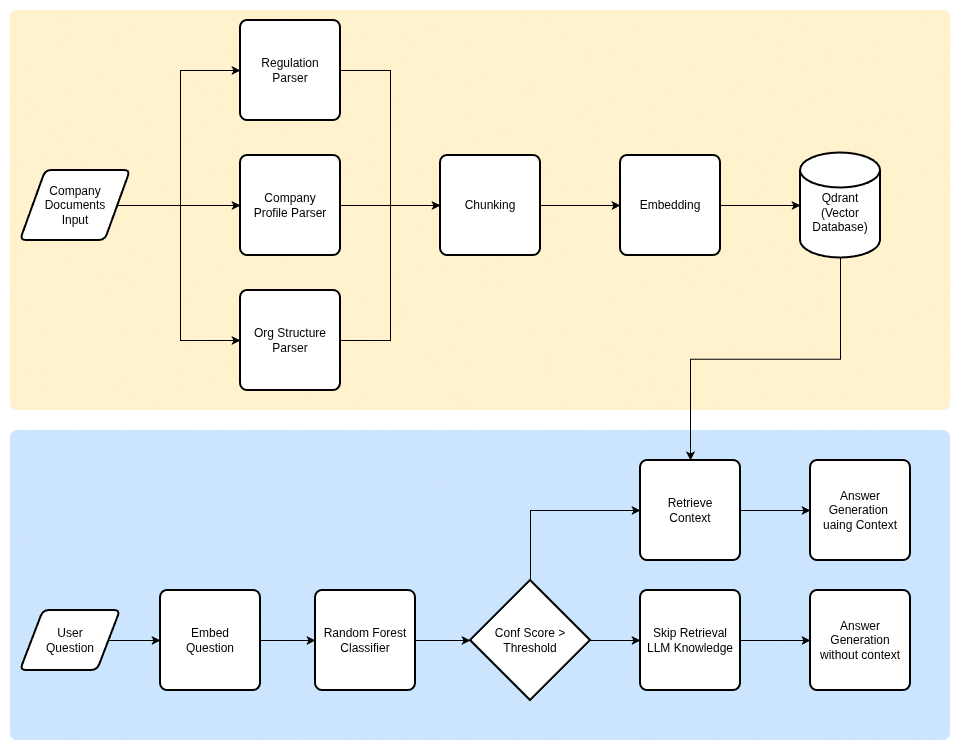

The diagram above was exported from draw.io. Its source (the exported page's mxGraphModel, read from the mxfile embedded in the PNG):
<mxGraphModel dx="1202" dy="1006" grid="1" gridSize="10" guides="1" tooltips="1" connect="1" arrows="1" fold="1" page="1" pageScale="1" pageWidth="850" pageHeight="1100" math="0" shadow="0">
  <root>
    <mxCell id="0" />
    <mxCell id="1" parent="0" />
    <mxCell id="S-pMK2KgVt4xaGpB1UBN-48" parent="1" style="rounded=1;whiteSpace=wrap;html=1;absoluteArcSize=1;arcSize=14;strokeWidth=2;fillColor=#cce5ff;strokeColor=none;" value="" vertex="1">
      <mxGeometry height="310" width="940" x="30" y="490" as="geometry" />
    </mxCell>
    <mxCell id="S-pMK2KgVt4xaGpB1UBN-45" parent="1" style="rounded=1;whiteSpace=wrap;html=1;absoluteArcSize=1;arcSize=14;strokeWidth=2;fillColor=#fff2cc;strokeColor=none;" value="" vertex="1">
      <mxGeometry height="400" width="940" x="30" y="70" as="geometry" />
    </mxCell>
    <mxCell id="S-pMK2KgVt4xaGpB1UBN-6" edge="1" parent="1" source="S-pMK2KgVt4xaGpB1UBN-2" style="edgeStyle=orthogonalEdgeStyle;rounded=0;orthogonalLoop=1;jettySize=auto;html=1;exitX=1;exitY=0.5;exitDx=0;exitDy=0;entryX=0;entryY=0.5;entryDx=0;entryDy=0;" target="S-pMK2KgVt4xaGpB1UBN-3">
      <mxGeometry relative="1" as="geometry">
        <Array as="points">
          <mxPoint x="200" y="265" />
          <mxPoint x="200" y="130" />
        </Array>
      </mxGeometry>
    </mxCell>
    <mxCell id="S-pMK2KgVt4xaGpB1UBN-7" edge="1" parent="1" source="S-pMK2KgVt4xaGpB1UBN-2" style="edgeStyle=orthogonalEdgeStyle;rounded=0;orthogonalLoop=1;jettySize=auto;html=1;exitX=1;exitY=0.5;exitDx=0;exitDy=0;entryX=0;entryY=0.5;entryDx=0;entryDy=0;" target="S-pMK2KgVt4xaGpB1UBN-4">
      <mxGeometry relative="1" as="geometry" />
    </mxCell>
    <mxCell id="S-pMK2KgVt4xaGpB1UBN-8" edge="1" parent="1" source="S-pMK2KgVt4xaGpB1UBN-2" style="edgeStyle=orthogonalEdgeStyle;rounded=0;orthogonalLoop=1;jettySize=auto;html=1;exitX=1;exitY=0.5;exitDx=0;exitDy=0;entryX=0;entryY=0.5;entryDx=0;entryDy=0;" target="S-pMK2KgVt4xaGpB1UBN-5">
      <mxGeometry relative="1" as="geometry">
        <Array as="points">
          <mxPoint x="200" y="265" />
          <mxPoint x="200" y="400" />
        </Array>
      </mxGeometry>
    </mxCell>
    <mxCell id="S-pMK2KgVt4xaGpB1UBN-2" parent="1" style="shape=parallelogram;html=1;strokeWidth=2;perimeter=parallelogramPerimeter;whiteSpace=wrap;rounded=1;arcSize=12;size=0.23;" value="Company Documents&lt;div&gt;Input&lt;/div&gt;" vertex="1">
      <mxGeometry height="70" width="110" x="40" y="230" as="geometry" />
    </mxCell>
    <mxCell id="S-pMK2KgVt4xaGpB1UBN-13" edge="1" parent="1" source="S-pMK2KgVt4xaGpB1UBN-3" style="edgeStyle=orthogonalEdgeStyle;rounded=0;orthogonalLoop=1;jettySize=auto;html=1;exitX=1;exitY=0.5;exitDx=0;exitDy=0;entryX=0;entryY=0.5;entryDx=0;entryDy=0;" target="S-pMK2KgVt4xaGpB1UBN-9">
      <mxGeometry relative="1" as="geometry" />
    </mxCell>
    <mxCell id="S-pMK2KgVt4xaGpB1UBN-3" parent="1" style="rounded=1;whiteSpace=wrap;html=1;absoluteArcSize=1;arcSize=14;strokeWidth=2;" value="Regulation&lt;div&gt;Parser&lt;/div&gt;" vertex="1">
      <mxGeometry height="100" width="100" x="260" y="80" as="geometry" />
    </mxCell>
    <mxCell id="S-pMK2KgVt4xaGpB1UBN-12" edge="1" parent="1" source="S-pMK2KgVt4xaGpB1UBN-4" style="edgeStyle=orthogonalEdgeStyle;rounded=0;orthogonalLoop=1;jettySize=auto;html=1;exitX=1;exitY=0.5;exitDx=0;exitDy=0;entryX=0;entryY=0.5;entryDx=0;entryDy=0;" target="S-pMK2KgVt4xaGpB1UBN-9">
      <mxGeometry relative="1" as="geometry" />
    </mxCell>
    <mxCell id="S-pMK2KgVt4xaGpB1UBN-4" parent="1" style="rounded=1;whiteSpace=wrap;html=1;absoluteArcSize=1;arcSize=14;strokeWidth=2;" value="Company&lt;div&gt;Profile Parser&lt;/div&gt;" vertex="1">
      <mxGeometry height="100" width="100" x="260" y="215" as="geometry" />
    </mxCell>
    <mxCell id="S-pMK2KgVt4xaGpB1UBN-11" edge="1" parent="1" source="S-pMK2KgVt4xaGpB1UBN-5" style="edgeStyle=orthogonalEdgeStyle;rounded=0;orthogonalLoop=1;jettySize=auto;html=1;exitX=1;exitY=0.5;exitDx=0;exitDy=0;entryX=0;entryY=0.5;entryDx=0;entryDy=0;" target="S-pMK2KgVt4xaGpB1UBN-9">
      <mxGeometry relative="1" as="geometry" />
    </mxCell>
    <mxCell id="S-pMK2KgVt4xaGpB1UBN-5" parent="1" style="rounded=1;whiteSpace=wrap;html=1;absoluteArcSize=1;arcSize=14;strokeWidth=2;" value="Org Structure Parser" vertex="1">
      <mxGeometry height="100" width="100" x="260" y="350" as="geometry" />
    </mxCell>
    <mxCell id="S-pMK2KgVt4xaGpB1UBN-15" edge="1" parent="1" source="S-pMK2KgVt4xaGpB1UBN-9" style="edgeStyle=orthogonalEdgeStyle;rounded=0;orthogonalLoop=1;jettySize=auto;html=1;exitX=1;exitY=0.5;exitDx=0;exitDy=0;" target="S-pMK2KgVt4xaGpB1UBN-14">
      <mxGeometry relative="1" as="geometry" />
    </mxCell>
    <mxCell id="S-pMK2KgVt4xaGpB1UBN-9" parent="1" style="rounded=1;whiteSpace=wrap;html=1;absoluteArcSize=1;arcSize=14;strokeWidth=2;" value="Chunking" vertex="1">
      <mxGeometry height="100" width="100" x="460" y="215" as="geometry" />
    </mxCell>
    <mxCell id="S-pMK2KgVt4xaGpB1UBN-27" edge="1" parent="1" source="S-pMK2KgVt4xaGpB1UBN-14" style="edgeStyle=orthogonalEdgeStyle;rounded=0;orthogonalLoop=1;jettySize=auto;html=1;exitX=1;exitY=0.5;exitDx=0;exitDy=0;" target="S-pMK2KgVt4xaGpB1UBN-18">
      <mxGeometry relative="1" as="geometry" />
    </mxCell>
    <mxCell id="S-pMK2KgVt4xaGpB1UBN-14" parent="1" style="rounded=1;whiteSpace=wrap;html=1;absoluteArcSize=1;arcSize=14;strokeWidth=2;" value="Embedding" vertex="1">
      <mxGeometry height="100" width="100" x="640" y="215" as="geometry" />
    </mxCell>
    <mxCell id="S-pMK2KgVt4xaGpB1UBN-47" edge="1" parent="1" source="S-pMK2KgVt4xaGpB1UBN-18" style="edgeStyle=orthogonalEdgeStyle;rounded=0;orthogonalLoop=1;jettySize=auto;html=1;exitX=0.5;exitY=1;exitDx=0;exitDy=0;exitPerimeter=0;" target="S-pMK2KgVt4xaGpB1UBN-30">
      <mxGeometry relative="1" as="geometry" />
    </mxCell>
    <mxCell id="S-pMK2KgVt4xaGpB1UBN-18" parent="1" style="strokeWidth=2;html=1;shape=mxgraph.flowchart.database;whiteSpace=wrap;" value="&lt;div&gt;&lt;br&gt;&lt;/div&gt;Qdrant&lt;br&gt;(Vector Database)" vertex="1">
      <mxGeometry height="105" width="80" x="820" y="212.5" as="geometry" />
    </mxCell>
    <mxCell id="S-pMK2KgVt4xaGpB1UBN-21" edge="1" parent="1" source="S-pMK2KgVt4xaGpB1UBN-19" style="edgeStyle=orthogonalEdgeStyle;rounded=0;orthogonalLoop=1;jettySize=auto;html=1;exitX=1;exitY=0.5;exitDx=0;exitDy=0;" target="S-pMK2KgVt4xaGpB1UBN-20">
      <mxGeometry relative="1" as="geometry" />
    </mxCell>
    <mxCell id="S-pMK2KgVt4xaGpB1UBN-19" parent="1" style="shape=parallelogram;html=1;strokeWidth=2;perimeter=parallelogramPerimeter;whiteSpace=wrap;rounded=1;arcSize=12;size=0.23;" value="User&lt;div&gt;Question&lt;/div&gt;" vertex="1">
      <mxGeometry height="60" width="100" x="40" y="670" as="geometry" />
    </mxCell>
    <mxCell id="S-pMK2KgVt4xaGpB1UBN-23" edge="1" parent="1" source="S-pMK2KgVt4xaGpB1UBN-20" style="edgeStyle=orthogonalEdgeStyle;rounded=0;orthogonalLoop=1;jettySize=auto;html=1;exitX=1;exitY=0.5;exitDx=0;exitDy=0;" target="S-pMK2KgVt4xaGpB1UBN-22">
      <mxGeometry relative="1" as="geometry" />
    </mxCell>
    <mxCell id="S-pMK2KgVt4xaGpB1UBN-20" parent="1" style="rounded=1;whiteSpace=wrap;html=1;absoluteArcSize=1;arcSize=14;strokeWidth=2;" value="Embed&lt;div&gt;Question&lt;/div&gt;" vertex="1">
      <mxGeometry height="100" width="100" x="180" y="650" as="geometry" />
    </mxCell>
    <mxCell id="S-pMK2KgVt4xaGpB1UBN-28" edge="1" parent="1" source="S-pMK2KgVt4xaGpB1UBN-22" style="edgeStyle=orthogonalEdgeStyle;rounded=0;orthogonalLoop=1;jettySize=auto;html=1;exitX=1;exitY=0.5;exitDx=0;exitDy=0;" target="S-pMK2KgVt4xaGpB1UBN-24">
      <mxGeometry relative="1" as="geometry" />
    </mxCell>
    <mxCell id="S-pMK2KgVt4xaGpB1UBN-22" parent="1" style="rounded=1;whiteSpace=wrap;html=1;absoluteArcSize=1;arcSize=14;strokeWidth=2;" value="Random Forest Classifier" vertex="1">
      <mxGeometry height="100" width="100" x="335" y="650" as="geometry" />
    </mxCell>
    <mxCell id="S-pMK2KgVt4xaGpB1UBN-42" edge="1" parent="1" source="S-pMK2KgVt4xaGpB1UBN-24" style="edgeStyle=orthogonalEdgeStyle;rounded=0;orthogonalLoop=1;jettySize=auto;html=1;exitX=1;exitY=0.5;exitDx=0;exitDy=0;exitPerimeter=0;" target="S-pMK2KgVt4xaGpB1UBN-35">
      <mxGeometry relative="1" as="geometry" />
    </mxCell>
    <mxCell id="S-pMK2KgVt4xaGpB1UBN-44" edge="1" parent="1" source="S-pMK2KgVt4xaGpB1UBN-24" style="edgeStyle=orthogonalEdgeStyle;rounded=0;orthogonalLoop=1;jettySize=auto;html=1;exitX=0.5;exitY=0;exitDx=0;exitDy=0;exitPerimeter=0;entryX=0;entryY=0.5;entryDx=0;entryDy=0;" target="S-pMK2KgVt4xaGpB1UBN-30">
      <mxGeometry relative="1" as="geometry" />
    </mxCell>
    <mxCell id="S-pMK2KgVt4xaGpB1UBN-24" parent="1" style="strokeWidth=2;html=1;shape=mxgraph.flowchart.decision;whiteSpace=wrap;" value="Conf Score &amp;gt; Threshold" vertex="1">
      <mxGeometry height="120" width="120" x="490" y="640" as="geometry" />
    </mxCell>
    <mxCell id="S-pMK2KgVt4xaGpB1UBN-38" edge="1" parent="1" source="S-pMK2KgVt4xaGpB1UBN-30" style="edgeStyle=orthogonalEdgeStyle;rounded=0;orthogonalLoop=1;jettySize=auto;html=1;exitX=1;exitY=0.5;exitDx=0;exitDy=0;entryX=0;entryY=0.5;entryDx=0;entryDy=0;" target="S-pMK2KgVt4xaGpB1UBN-37">
      <mxGeometry relative="1" as="geometry" />
    </mxCell>
    <mxCell id="S-pMK2KgVt4xaGpB1UBN-30" parent="1" style="rounded=1;whiteSpace=wrap;html=1;absoluteArcSize=1;arcSize=14;strokeWidth=2;" value="Retrieve&lt;div&gt;Context&lt;/div&gt;" vertex="1">
      <mxGeometry height="100" width="100" x="660" y="520" as="geometry" />
    </mxCell>
    <mxCell id="S-pMK2KgVt4xaGpB1UBN-40" edge="1" parent="1" source="S-pMK2KgVt4xaGpB1UBN-35" style="edgeStyle=orthogonalEdgeStyle;rounded=0;orthogonalLoop=1;jettySize=auto;html=1;exitX=1;exitY=0.5;exitDx=0;exitDy=0;entryX=0;entryY=0.5;entryDx=0;entryDy=0;" target="S-pMK2KgVt4xaGpB1UBN-39">
      <mxGeometry relative="1" as="geometry" />
    </mxCell>
    <mxCell id="S-pMK2KgVt4xaGpB1UBN-35" parent="1" style="rounded=1;whiteSpace=wrap;html=1;absoluteArcSize=1;arcSize=14;strokeWidth=2;" value="Skip Retrieval&lt;div&gt;LLM Knowledge&lt;/div&gt;" vertex="1">
      <mxGeometry height="100" width="100" x="660" y="650" as="geometry" />
    </mxCell>
    <mxCell id="S-pMK2KgVt4xaGpB1UBN-37" parent="1" style="rounded=1;whiteSpace=wrap;html=1;absoluteArcSize=1;arcSize=14;strokeWidth=2;" value="Answer Generation&amp;nbsp;&lt;div&gt;uaing Context&lt;/div&gt;" vertex="1">
      <mxGeometry height="100" width="100" x="830" y="520" as="geometry" />
    </mxCell>
    <mxCell id="S-pMK2KgVt4xaGpB1UBN-39" parent="1" style="rounded=1;whiteSpace=wrap;html=1;absoluteArcSize=1;arcSize=14;strokeWidth=2;" value="Answer Generation without context" vertex="1">
      <mxGeometry height="100" width="100" x="830" y="650" as="geometry" />
    </mxCell>
  </root>
</mxGraphModel>